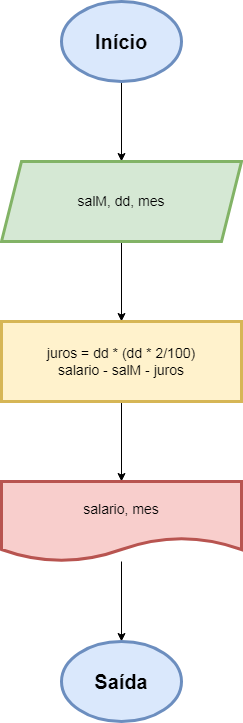

The diagram above was exported from draw.io. Its source (the exported page's mxGraphModel, read from the mxfile embedded in the PNG):
<mxGraphModel dx="794" dy="516" grid="1" gridSize="10" guides="1" tooltips="1" connect="1" arrows="1" fold="1" page="1" pageScale="1" pageWidth="827" pageHeight="1169" math="0" shadow="0">
  <root>
    <mxCell id="0" />
    <mxCell id="1" parent="0" />
    <mxCell id="gbDdUc-vNFr_VJghp9-s-3" value="" style="edgeStyle=orthogonalEdgeStyle;rounded=0;orthogonalLoop=1;jettySize=auto;html=1;" edge="1" parent="1" source="gbDdUc-vNFr_VJghp9-s-1" target="gbDdUc-vNFr_VJghp9-s-2">
      <mxGeometry relative="1" as="geometry" />
    </mxCell>
    <mxCell id="gbDdUc-vNFr_VJghp9-s-1" value="&lt;font style=&quot;font-size: 20px;&quot;&gt;&lt;b&gt;Início&lt;/b&gt;&lt;/font&gt;" style="ellipse;whiteSpace=wrap;html=1;fillColor=#dae8fc;strokeColor=#6c8ebf;strokeWidth=3;" vertex="1" parent="1">
      <mxGeometry x="340" y="40" width="120" height="80" as="geometry" />
    </mxCell>
    <mxCell id="gbDdUc-vNFr_VJghp9-s-5" value="" style="edgeStyle=orthogonalEdgeStyle;rounded=0;orthogonalLoop=1;jettySize=auto;html=1;" edge="1" parent="1" source="gbDdUc-vNFr_VJghp9-s-2" target="gbDdUc-vNFr_VJghp9-s-4">
      <mxGeometry relative="1" as="geometry" />
    </mxCell>
    <mxCell id="gbDdUc-vNFr_VJghp9-s-2" value="&lt;font style=&quot;font-size: 14px;&quot;&gt;salM, dd, mes&lt;/font&gt;" style="shape=parallelogram;perimeter=parallelogramPerimeter;whiteSpace=wrap;html=1;fixedSize=1;fillColor=#d5e8d4;strokeColor=#82b366;strokeWidth=3;" vertex="1" parent="1">
      <mxGeometry x="280" y="200" width="240" height="80" as="geometry" />
    </mxCell>
    <mxCell id="gbDdUc-vNFr_VJghp9-s-7" value="" style="edgeStyle=orthogonalEdgeStyle;rounded=0;orthogonalLoop=1;jettySize=auto;html=1;" edge="1" parent="1" source="gbDdUc-vNFr_VJghp9-s-4" target="gbDdUc-vNFr_VJghp9-s-6">
      <mxGeometry relative="1" as="geometry" />
    </mxCell>
    <mxCell id="gbDdUc-vNFr_VJghp9-s-4" value="&lt;font style=&quot;font-size: 14px;&quot;&gt;juros = dd * (dd * 2/100)&lt;br&gt;salario - salM - juros&lt;/font&gt;" style="whiteSpace=wrap;html=1;fillColor=#fff2cc;strokeColor=#d6b656;strokeWidth=3;" vertex="1" parent="1">
      <mxGeometry x="280" y="360" width="240" height="80" as="geometry" />
    </mxCell>
    <mxCell id="gbDdUc-vNFr_VJghp9-s-9" value="" style="edgeStyle=orthogonalEdgeStyle;rounded=0;orthogonalLoop=1;jettySize=auto;html=1;entryX=0.5;entryY=0;entryDx=0;entryDy=0;" edge="1" parent="1" source="gbDdUc-vNFr_VJghp9-s-6" target="gbDdUc-vNFr_VJghp9-s-10">
      <mxGeometry relative="1" as="geometry">
        <mxPoint x="400" y="640" as="targetPoint" />
      </mxGeometry>
    </mxCell>
    <mxCell id="gbDdUc-vNFr_VJghp9-s-6" value="&lt;font style=&quot;font-size: 14px;&quot;&gt;salario, mes&lt;/font&gt;" style="shape=document;whiteSpace=wrap;html=1;boundedLbl=1;fillColor=#f8cecc;strokeColor=#b85450;strokeWidth=3;" vertex="1" parent="1">
      <mxGeometry x="280" y="520" width="240" height="80" as="geometry" />
    </mxCell>
    <mxCell id="gbDdUc-vNFr_VJghp9-s-10" value="&lt;b&gt;&lt;font style=&quot;font-size: 20px;&quot;&gt;Saída&lt;/font&gt;&lt;/b&gt;" style="ellipse;whiteSpace=wrap;html=1;fillColor=#dae8fc;strokeColor=#6c8ebf;strokeWidth=3;" vertex="1" parent="1">
      <mxGeometry x="340" y="680" width="120" height="80" as="geometry" />
    </mxCell>
  </root>
</mxGraphModel>